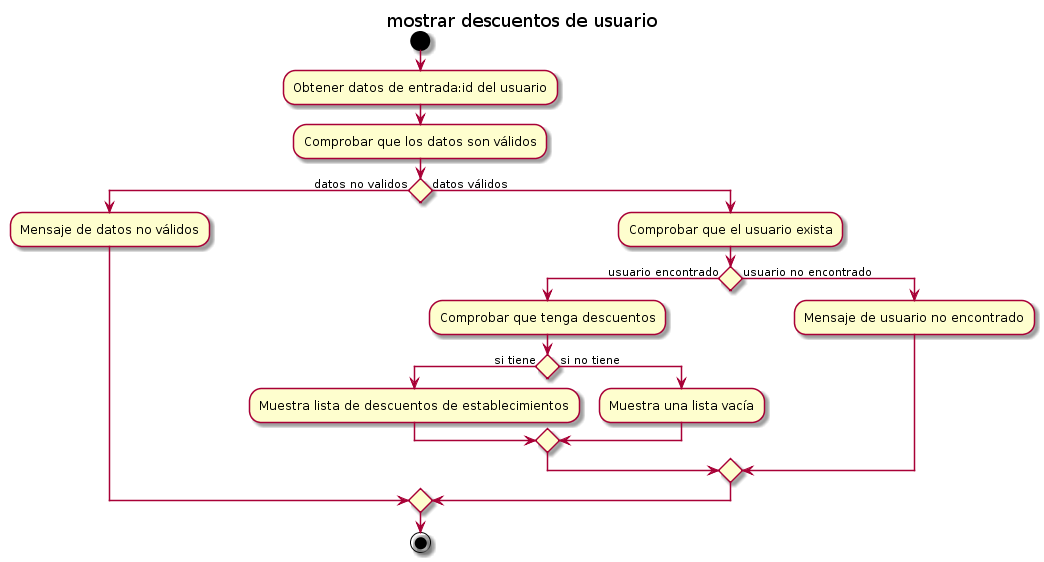

The diagram above was rendered by PlantUML. Its source (embedded in the PNG):
@startuml
title mostrar descuentos de usuario


start

:Obtener datos de entrada:id del usuario; 
:Comprobar que los datos son válidos; 


if () then (datos no validos)
  :Mensaje de datos no válidos;
else (datos válidos)
  :Comprobar que el usuario exista;
  if () then (usuario encontrado)
    :Comprobar que tenga descuentos;
    if () then (si tiene)
        :Muestra lista de descuentos de establecimientos;
    else (si no tiene)
        :Muestra una lista vacía;
    endif
  else (usuario no encontrado)
    :Mensaje de usuario no encontrado;
  endif
endif


stop
@enduml